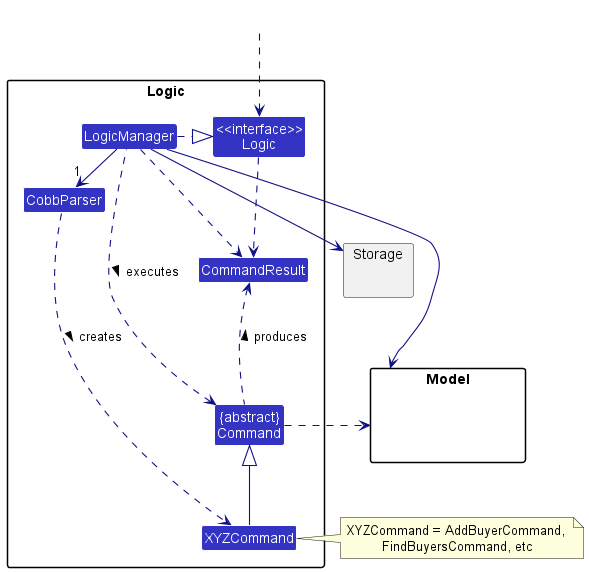

The diagram above was rendered by PlantUML. Its source (embedded in the PNG):
@startuml
!include style.puml
skinparam arrowThickness 1.1
skinparam arrowColor LOGIC_COLOR_T4
skinparam classBackgroundColor LOGIC_COLOR

package Logic {

Class CobbParser
Class XYZCommand
Class CommandResult
Class "{abstract}\nCommand" as Command


Class "<<interface>>\nLogic" as Logic
Class LogicManager
}

package Model{
Class HiddenModel #FFFFFF
}

package Storage{
}

Class HiddenOutside #FFFFFF
HiddenOutside ..> Logic

LogicManager .right.|> Logic
LogicManager -right->"1" CobbParser
CobbParser ..> XYZCommand : creates >

XYZCommand -up-|> Command
LogicManager .left.> Command : executes >

LogicManager --> Model
LogicManager --> Storage
Storage --[hidden] Model
Command .[hidden]up.> Storage
Command .right.> Model
note right of XYZCommand: XYZCommand = AddBuyerCommand, \nFindBuyersCommand, etc

Logic ..> CommandResult
LogicManager .down.> CommandResult
Command .up.> CommandResult : produces >
@enduml